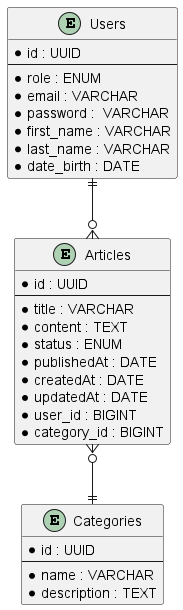

The diagram above was rendered by PlantUML. Its source (embedded in the PNG):
@startuml BlogDB Structure

entity Users {
    * id : UUID 
    --
    * role : ENUM
    * email : VARCHAR
    * password :  VARCHAR
    * first_name : VARCHAR
    * last_name : VARCHAR
    * date_birth : DATE
}

entity Articles {
    * id : UUID 
    --
    * title : VARCHAR
    * content : TEXT
    * status : ENUM
    * publishedAt : DATE
    * createdAt : DATE
    * updatedAt : DATE
    * user_id : BIGINT
    * category_id : BIGINT
}

entity Categories {
    * id : UUID
    --
    * name : VARCHAR
    * description : TEXT
}

Users ||--o{ Articles
Articles }o--|| Categories

@enduml